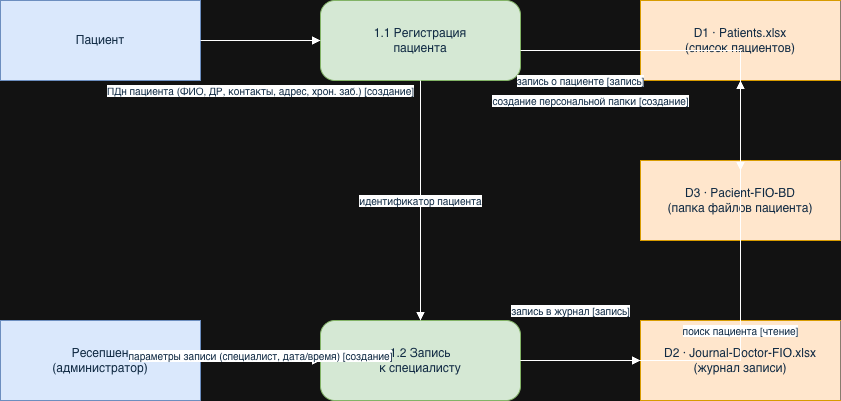

The diagram above was exported from draw.io. Its source (the exported page's mxGraphModel, read from the mxfile embedded in the PNG):
<mxGraphModel dx="1204" dy="808" grid="1" gridSize="10" guides="1" tooltips="1" connect="1" arrows="1" fold="1" page="1" pageScale="1" pageWidth="1350" pageHeight="1050" math="0" shadow="0">
  <root>
    <mxCell id="0" />
    <mxCell id="1" parent="0" />
    <mxCell id="p1_pat" parent="1" style="rounded=0;whiteSpace=wrap;html=1;fillColor=#dae8fc;strokeColor=#6c8ebf;fontColor=#102a43;align=center;verticalAlign=middle;" value="Пациент" vertex="1">
      <mxGeometry height="80" width="200" x="40" y="40" as="geometry" />
    </mxCell>
    <mxCell id="p1_rec" parent="1" style="rounded=0;whiteSpace=wrap;html=1;fillColor=#dae8fc;strokeColor=#6c8ebf;fontColor=#102a43;align=center;verticalAlign=middle;" value="Ресепшен&lt;br&gt;(администратор)" vertex="1">
      <mxGeometry height="80" width="200" x="40" y="360" as="geometry" />
    </mxCell>
    <mxCell id="p1_p11" parent="1" style="rounded=1;arcSize=18;whiteSpace=wrap;html=1;fillColor=#d5e8d4;strokeColor=#82b366;fontColor=#102a43;align=center;verticalAlign=middle;" value="1.1 Регистрация&lt;br&gt;пациента" vertex="1">
      <mxGeometry height="80" width="200" x="360" y="40" as="geometry" />
    </mxCell>
    <mxCell id="p1_p12" parent="1" style="rounded=1;arcSize=18;whiteSpace=wrap;html=1;fillColor=#d5e8d4;strokeColor=#82b366;fontColor=#102a43;align=center;verticalAlign=middle;" value="1.2 Запись&lt;br&gt;к специалисту" vertex="1">
      <mxGeometry height="80" width="200" x="360" y="360" as="geometry" />
    </mxCell>
    <mxCell id="p1_d1" parent="1" style="shape=partialRectangle;top=1;left=1;bottom=1;right=0;whiteSpace=wrap;html=1;fillColor=#ffe6cc;strokeColor=#d79b00;fontColor=#102a43;align=center;verticalAlign=middle;" value="D1 · Patients.xlsx&lt;br&gt;(список пациентов)" vertex="1">
      <mxGeometry height="80" width="200" x="680" y="40" as="geometry" />
    </mxCell>
    <mxCell id="p1_d3" parent="1" style="shape=partialRectangle;top=1;left=1;bottom=1;right=0;whiteSpace=wrap;html=1;fillColor=#ffe6cc;strokeColor=#d79b00;fontColor=#102a43;align=center;verticalAlign=middle;" value="D3 · Pacient-FIO-BD&lt;br&gt;(папка файлов пациента)" vertex="1">
      <mxGeometry height="80" width="200" x="680" y="200" as="geometry" />
    </mxCell>
    <mxCell id="p1_d2" parent="1" style="shape=partialRectangle;top=1;left=1;bottom=1;right=0;whiteSpace=wrap;html=1;fillColor=#ffe6cc;strokeColor=#d79b00;fontColor=#102a43;align=center;verticalAlign=middle;" value="D2 · Journal-Doctor-FIO.xlsx&lt;br&gt;(журнал записи)" vertex="1">
      <mxGeometry height="80" width="200" x="680" y="360" as="geometry" />
    </mxCell>
    <mxCell id="p1_e1" edge="1" parent="1" source="p1_pat" style="edgeStyle=orthogonalEdgeStyle;rounded=0;html=1;endArrow=block;fontSize=10;fontColor=#102a43;labelBackgroundColor=#ffffff;" target="p1_p11" value="ПДн пациента (ФИО, ДР, контакты, адрес, хрон. заб.) [создание]">
      <mxGeometry relative="1" y="-50" as="geometry">
        <mxPoint as="offset" />
      </mxGeometry>
    </mxCell>
    <mxCell id="p1_e2" edge="1" parent="1" source="p1_p11" style="edgeStyle=orthogonalEdgeStyle;rounded=0;html=1;endArrow=block;fontSize=10;fontColor=#102a43;labelBackgroundColor=#ffffff;" target="p1_d1" value="запись о пациенте [запись]">
      <mxGeometry relative="1" as="geometry">
        <Array as="points">
          <mxPoint x="610" y="120" />
          <mxPoint x="610" y="120" />
        </Array>
      </mxGeometry>
    </mxCell>
    <mxCell id="p1_e3" edge="1" parent="1" style="edgeStyle=orthogonalEdgeStyle;rounded=0;html=1;endArrow=block;fontSize=10;fontColor=#102a43;labelBackgroundColor=#ffffff;" value="создание персональной папки [создание]">
      <mxGeometry relative="1" x="-0.5882" y="-50" as="geometry">
        <mxPoint as="offset" />
        <mxPoint x="560" y="90" as="sourcePoint" />
        <mxPoint x="780" y="210" as="targetPoint" />
      </mxGeometry>
    </mxCell>
    <mxCell id="p1_e4" edge="1" parent="1" source="p1_p11" style="edgeStyle=orthogonalEdgeStyle;rounded=0;html=1;endArrow=block;fontSize=10;fontColor=#102a43;labelBackgroundColor=#ffffff;" target="p1_p12" value="идентификатор пациента">
      <mxGeometry relative="1" as="geometry" />
    </mxCell>
    <mxCell id="p1_e5" edge="1" parent="1" source="p1_rec" style="edgeStyle=orthogonalEdgeStyle;rounded=0;html=1;endArrow=block;fontSize=10;fontColor=#102a43;labelBackgroundColor=#ffffff;" target="p1_p12" value="параметры записи (специалист, дата/время) [создание]">
      <mxGeometry relative="1" as="geometry">
        <Array as="points">
          <mxPoint x="300" y="390" />
          <mxPoint x="300" y="400" />
        </Array>
      </mxGeometry>
    </mxCell>
    <mxCell id="p1_e6" edge="1" parent="1" source="p1_p12" style="edgeStyle=orthogonalEdgeStyle;rounded=0;html=1;endArrow=block;fontSize=10;fontColor=#102a43;labelBackgroundColor=#ffffff;" target="p1_d1" value="поиск пациента [чтение]">
      <mxGeometry relative="1" as="geometry" />
    </mxCell>
    <mxCell id="p1_e7" edge="1" parent="1" source="p1_p12" style="edgeStyle=orthogonalEdgeStyle;rounded=0;html=1;endArrow=block;fontSize=10;fontColor=#102a43;labelBackgroundColor=#ffffff;" target="p1_d2" value="запись в журнал [запись]">
      <mxGeometry relative="1" x="-0.1667" y="50" as="geometry">
        <mxPoint as="offset" />
      </mxGeometry>
    </mxCell>
  </root>
</mxGraphModel>